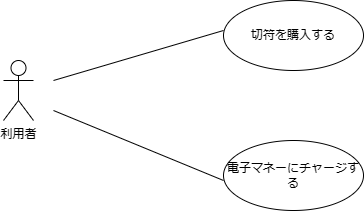

The diagram above was exported from draw.io. Its source (the exported page's mxGraphModel, read from the mxfile embedded in the PNG):
<mxGraphModel dx="880" dy="444" grid="1" gridSize="10" guides="1" tooltips="1" connect="1" arrows="1" fold="1" page="1" pageScale="1" pageWidth="827" pageHeight="1169" math="0" shadow="0">
  <root>
    <mxCell id="0" />
    <mxCell id="1" parent="0" />
    <mxCell id="130McwG453e-gA1s2cuM-2" value="利用者" style="shape=umlActor;verticalLabelPosition=bottom;verticalAlign=top;html=1;outlineConnect=0;" vertex="1" parent="1">
      <mxGeometry x="140" y="210" width="30" height="60" as="geometry" />
    </mxCell>
    <mxCell id="130McwG453e-gA1s2cuM-5" value="切符を購入する" style="ellipse;whiteSpace=wrap;html=1;" vertex="1" parent="1">
      <mxGeometry x="360" y="150" width="140" height="70" as="geometry" />
    </mxCell>
    <mxCell id="130McwG453e-gA1s2cuM-6" value="電子マネーにチャージする" style="ellipse;whiteSpace=wrap;html=1;" vertex="1" parent="1">
      <mxGeometry x="360" y="290" width="140" height="70" as="geometry" />
    </mxCell>
    <mxCell id="130McwG453e-gA1s2cuM-7" value="" style="endArrow=none;html=1;rounded=0;" edge="1" parent="1">
      <mxGeometry width="50" height="50" relative="1" as="geometry">
        <mxPoint x="190" y="230" as="sourcePoint" />
        <mxPoint x="360" y="180" as="targetPoint" />
      </mxGeometry>
    </mxCell>
    <mxCell id="130McwG453e-gA1s2cuM-8" value="" style="endArrow=none;html=1;rounded=0;" edge="1" parent="1">
      <mxGeometry width="50" height="50" relative="1" as="geometry">
        <mxPoint x="190" y="260" as="sourcePoint" />
        <mxPoint x="360" y="330" as="targetPoint" />
      </mxGeometry>
    </mxCell>
  </root>
</mxGraphModel>